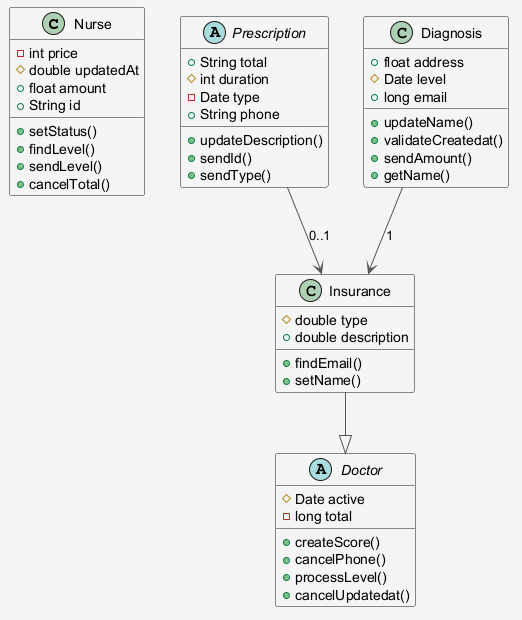

The diagram above was rendered by PlantUML. Its source (embedded in the PNG):
@startuml
skinparam shadowing false
skinparam backgroundColor #F5F5F5
skinparam ArrowColor #555555
class Nurse {
  -int price
  #double updatedAt
  +float amount
  +String id
  +setStatus()
  +findLevel()
  +sendLevel()
  +cancelTotal()
}
class Insurance {
  #double type
  +double description
  +findEmail()
  +setName()
}
abstract class Prescription {
  +String total
  #int duration
  -Date type
  +String phone
  +updateDescription()
  +sendId()
  +sendType()
}
class Diagnosis {
  +float address
  #Date level
  +long email
  +updateName()
  +validateCreatedat()
  +sendAmount()
  +getName()
}
abstract class Doctor {
  #Date active
  -long total
  +createScore()
  +cancelPhone()
  +processLevel()
  +cancelUpdatedat()
}
Insurance --|> Doctor
Diagnosis --> Insurance : "1"
Prescription --> Insurance : "0..1"
@enduml